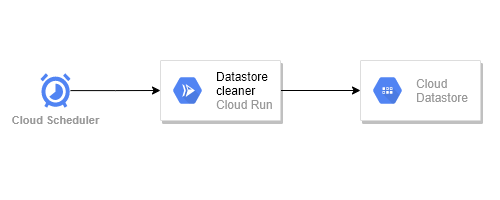

The diagram above was exported from draw.io. Its source (the exported page's mxGraphModel, read from the mxfile embedded in the PNG):
<mxGraphModel dx="2062" dy="1097" grid="1" gridSize="10" guides="1" tooltips="1" connect="1" arrows="1" fold="1" page="1" pageScale="1" pageWidth="100" pageHeight="200" math="0" shadow="0">
  <root>
    <mxCell id="0" />
    <mxCell id="1" parent="0" />
    <mxCell id="SkWc11p2IY6Z9xFVD-5u-7" style="edgeStyle=orthogonalEdgeStyle;rounded=0;orthogonalLoop=1;jettySize=auto;html=1;exitX=1;exitY=0.5;exitDx=0;exitDy=0;entryX=0;entryY=0.5;entryDx=0;entryDy=0;" edge="1" parent="1" source="SkWc11p2IY6Z9xFVD-5u-9" target="SkWc11p2IY6Z9xFVD-5u-4">
      <mxGeometry relative="1" as="geometry">
        <mxPoint x="280" y="90" as="sourcePoint" />
      </mxGeometry>
    </mxCell>
    <mxCell id="SkWc11p2IY6Z9xFVD-5u-8" style="edgeStyle=orthogonalEdgeStyle;rounded=0;orthogonalLoop=1;jettySize=auto;html=1;entryX=0;entryY=0.5;entryDx=0;entryDy=0;" edge="1" parent="1" source="SkWc11p2IY6Z9xFVD-5u-3" target="SkWc11p2IY6Z9xFVD-5u-9">
      <mxGeometry relative="1" as="geometry">
        <mxPoint x="160" y="90" as="targetPoint" />
      </mxGeometry>
    </mxCell>
    <mxCell id="SkWc11p2IY6Z9xFVD-5u-3" value="Cloud Scheduler" style="html=1;fillColor=#5184F3;strokeColor=none;verticalAlign=top;labelPosition=center;verticalLabelPosition=bottom;align=center;fontSize=11;fontStyle=1;fontColor=#999999;shape=mxgraph.gcp2.cloud_scheduler" vertex="1" parent="1">
      <mxGeometry x="40" y="72.75" width="30" height="34.5" as="geometry" />
    </mxCell>
    <mxCell id="SkWc11p2IY6Z9xFVD-5u-4" value="" style="strokeColor=#dddddd;shadow=1;strokeWidth=1;rounded=1;absoluteArcSize=1;arcSize=2;" vertex="1" parent="1">
      <mxGeometry x="360" y="60" width="120" height="60" as="geometry" />
    </mxCell>
    <mxCell id="SkWc11p2IY6Z9xFVD-5u-5" value="Cloud&#10;Datastore" style="sketch=0;dashed=0;connectable=0;html=1;fillColor=#5184F3;strokeColor=none;shape=mxgraph.gcp2.hexIcon;prIcon=cloud_datastore;part=1;labelPosition=right;verticalLabelPosition=middle;align=left;verticalAlign=middle;spacingLeft=5;fontColor=#999999;fontSize=12;" vertex="1" parent="SkWc11p2IY6Z9xFVD-5u-4">
      <mxGeometry y="0.5" width="44" height="39" relative="1" as="geometry">
        <mxPoint x="5" y="-19.5" as="offset" />
      </mxGeometry>
    </mxCell>
    <mxCell id="SkWc11p2IY6Z9xFVD-5u-9" value="" style="strokeColor=#dddddd;shadow=1;strokeWidth=1;rounded=1;absoluteArcSize=1;arcSize=2;" vertex="1" parent="1">
      <mxGeometry x="160" y="60" width="120" height="60" as="geometry" />
    </mxCell>
    <mxCell id="SkWc11p2IY6Z9xFVD-5u-10" value="&lt;font color=&quot;#000000&quot;&gt;Datastore &lt;br&gt;cleaner&lt;/font&gt;&lt;br&gt;Cloud Run" style="sketch=0;dashed=0;connectable=0;html=1;fillColor=#5184F3;strokeColor=none;shape=mxgraph.gcp2.hexIcon;prIcon=cloud_run;part=1;labelPosition=right;verticalLabelPosition=middle;align=left;verticalAlign=middle;spacingLeft=5;fontColor=#999999;fontSize=12;" vertex="1" parent="SkWc11p2IY6Z9xFVD-5u-9">
      <mxGeometry y="0.5" width="44" height="39" relative="1" as="geometry">
        <mxPoint x="5" y="-19.5" as="offset" />
      </mxGeometry>
    </mxCell>
  </root>
</mxGraphModel>